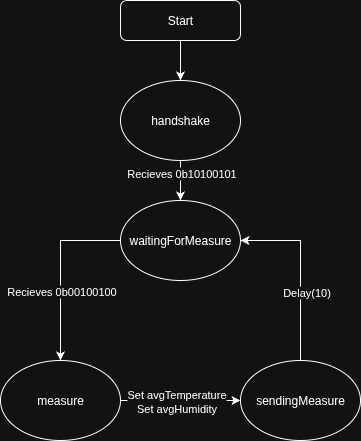

The diagram above was exported from draw.io. Its source (the exported page's mxGraphModel, read from the mxfile embedded in the PNG):
<mxGraphModel dx="458" dy="878" grid="1" gridSize="10" guides="1" tooltips="1" connect="1" arrows="1" fold="1" page="1" pageScale="1" pageWidth="827" pageHeight="1169" math="0" shadow="0">
  <root>
    <mxCell id="WIyWlLk6GJQsqaUBKTNV-0" />
    <mxCell id="WIyWlLk6GJQsqaUBKTNV-1" parent="WIyWlLk6GJQsqaUBKTNV-0" />
    <mxCell id="ZECz8b5biOJBXpkoL_mW-2" style="edgeStyle=orthogonalEdgeStyle;rounded=0;orthogonalLoop=1;jettySize=auto;html=1;exitX=0.5;exitY=1;exitDx=0;exitDy=0;entryX=0.5;entryY=0;entryDx=0;entryDy=0;" edge="1" parent="WIyWlLk6GJQsqaUBKTNV-1" source="ZECz8b5biOJBXpkoL_mW-0" target="ZECz8b5biOJBXpkoL_mW-1">
      <mxGeometry relative="1" as="geometry" />
    </mxCell>
    <mxCell id="ZECz8b5biOJBXpkoL_mW-0" value="Start" style="rounded=1;whiteSpace=wrap;html=1;" vertex="1" parent="WIyWlLk6GJQsqaUBKTNV-1">
      <mxGeometry x="200" y="40" width="120" height="40" as="geometry" />
    </mxCell>
    <mxCell id="ZECz8b5biOJBXpkoL_mW-4" style="edgeStyle=orthogonalEdgeStyle;rounded=0;orthogonalLoop=1;jettySize=auto;html=1;exitX=0.5;exitY=1;exitDx=0;exitDy=0;entryX=0.5;entryY=0;entryDx=0;entryDy=0;" edge="1" parent="WIyWlLk6GJQsqaUBKTNV-1" source="ZECz8b5biOJBXpkoL_mW-1" target="ZECz8b5biOJBXpkoL_mW-3">
      <mxGeometry relative="1" as="geometry" />
    </mxCell>
    <mxCell id="ZECz8b5biOJBXpkoL_mW-10" value="Recieves 0b10100101" style="edgeLabel;html=1;align=center;verticalAlign=middle;resizable=0;points=[];" vertex="1" connectable="0" parent="ZECz8b5biOJBXpkoL_mW-4">
      <mxGeometry x="-0.4" y="2" relative="1" as="geometry">
        <mxPoint x="-2" as="offset" />
      </mxGeometry>
    </mxCell>
    <mxCell id="ZECz8b5biOJBXpkoL_mW-1" value="handshake" style="ellipse;whiteSpace=wrap;html=1;" vertex="1" parent="WIyWlLk6GJQsqaUBKTNV-1">
      <mxGeometry x="200" y="120" width="120" height="80" as="geometry" />
    </mxCell>
    <mxCell id="ZECz8b5biOJBXpkoL_mW-7" style="edgeStyle=orthogonalEdgeStyle;rounded=0;orthogonalLoop=1;jettySize=auto;html=1;exitX=0;exitY=0.5;exitDx=0;exitDy=0;" edge="1" parent="WIyWlLk6GJQsqaUBKTNV-1" source="ZECz8b5biOJBXpkoL_mW-3" target="ZECz8b5biOJBXpkoL_mW-5">
      <mxGeometry relative="1" as="geometry" />
    </mxCell>
    <mxCell id="ZECz8b5biOJBXpkoL_mW-11" value="Recieves 0b00100100" style="edgeLabel;html=1;align=center;verticalAlign=middle;resizable=0;points=[];" vertex="1" connectable="0" parent="ZECz8b5biOJBXpkoL_mW-7">
      <mxGeometry x="0.1222" y="2" relative="1" as="geometry">
        <mxPoint x="-2" y="9" as="offset" />
      </mxGeometry>
    </mxCell>
    <mxCell id="ZECz8b5biOJBXpkoL_mW-3" value="waitingForMeasure" style="ellipse;whiteSpace=wrap;html=1;" vertex="1" parent="WIyWlLk6GJQsqaUBKTNV-1">
      <mxGeometry x="200" y="240" width="120" height="80" as="geometry" />
    </mxCell>
    <mxCell id="ZECz8b5biOJBXpkoL_mW-8" style="edgeStyle=orthogonalEdgeStyle;rounded=0;orthogonalLoop=1;jettySize=auto;html=1;exitX=1;exitY=0.5;exitDx=0;exitDy=0;entryX=0;entryY=0.5;entryDx=0;entryDy=0;" edge="1" parent="WIyWlLk6GJQsqaUBKTNV-1" source="ZECz8b5biOJBXpkoL_mW-5" target="ZECz8b5biOJBXpkoL_mW-6">
      <mxGeometry relative="1" as="geometry" />
    </mxCell>
    <mxCell id="ZECz8b5biOJBXpkoL_mW-12" value="Set&amp;nbsp;avgTemperature&lt;br&gt;Set&amp;nbsp;avgHumidity" style="edgeLabel;html=1;align=center;verticalAlign=middle;resizable=0;points=[];" vertex="1" connectable="0" parent="ZECz8b5biOJBXpkoL_mW-8">
      <mxGeometry x="0.0833" relative="1" as="geometry">
        <mxPoint x="-10" as="offset" />
      </mxGeometry>
    </mxCell>
    <mxCell id="ZECz8b5biOJBXpkoL_mW-5" value="measure" style="ellipse;whiteSpace=wrap;html=1;" vertex="1" parent="WIyWlLk6GJQsqaUBKTNV-1">
      <mxGeometry x="80" y="400" width="120" height="80" as="geometry" />
    </mxCell>
    <mxCell id="ZECz8b5biOJBXpkoL_mW-9" style="edgeStyle=orthogonalEdgeStyle;rounded=0;orthogonalLoop=1;jettySize=auto;html=1;exitX=0.5;exitY=0;exitDx=0;exitDy=0;entryX=1;entryY=0.5;entryDx=0;entryDy=0;" edge="1" parent="WIyWlLk6GJQsqaUBKTNV-1" source="ZECz8b5biOJBXpkoL_mW-6" target="ZECz8b5biOJBXpkoL_mW-3">
      <mxGeometry relative="1" as="geometry" />
    </mxCell>
    <mxCell id="ZECz8b5biOJBXpkoL_mW-13" value="Delay(10)" style="edgeLabel;html=1;align=center;verticalAlign=middle;resizable=0;points=[];" vertex="1" connectable="0" parent="ZECz8b5biOJBXpkoL_mW-9">
      <mxGeometry x="-0.2333" y="-5" relative="1" as="geometry">
        <mxPoint as="offset" />
      </mxGeometry>
    </mxCell>
    <mxCell id="ZECz8b5biOJBXpkoL_mW-6" value="sendingMeasure" style="ellipse;whiteSpace=wrap;html=1;" vertex="1" parent="WIyWlLk6GJQsqaUBKTNV-1">
      <mxGeometry x="320" y="400" width="120" height="80" as="geometry" />
    </mxCell>
  </root>
</mxGraphModel>